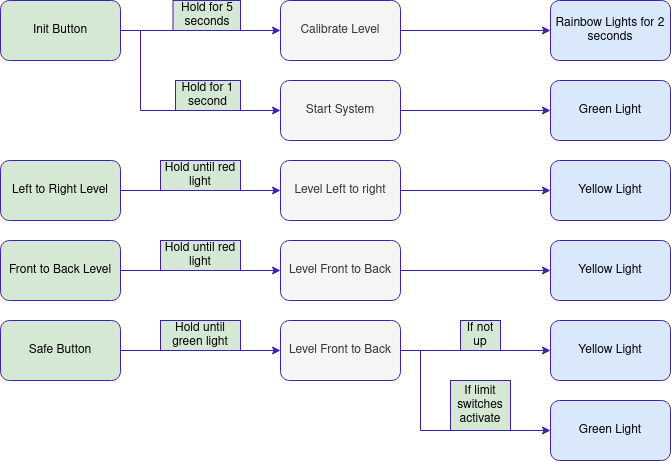

The diagram above was exported from draw.io. Its source (the exported page's mxGraphModel, read from the mxfile embedded in the PNG):
<mxGraphModel dx="1422" dy="776" grid="1" gridSize="10" guides="1" tooltips="1" connect="1" arrows="1" fold="1" page="1" pageScale="1" pageWidth="850" pageHeight="1100" math="0" shadow="0">
  <root>
    <mxCell id="0" />
    <mxCell id="1" parent="0" />
    <mxCell id="2" style="edgeStyle=orthogonalEdgeStyle;rounded=0;orthogonalLoop=1;jettySize=auto;html=1;fillColor=#d5e8d4;strokeColor=#401DB3;" edge="1" source="4" target="6" parent="1">
      <mxGeometry relative="1" as="geometry" />
    </mxCell>
    <mxCell id="3" style="edgeStyle=orthogonalEdgeStyle;rounded=0;orthogonalLoop=1;jettySize=auto;html=1;entryX=0;entryY=0.5;entryDx=0;entryDy=0;fillColor=#d5e8d4;strokeColor=#401DB3;" edge="1" source="4" target="8" parent="1">
      <mxGeometry relative="1" as="geometry">
        <Array as="points">
          <mxPoint x="220" y="70" />
          <mxPoint x="220" y="150" />
        </Array>
      </mxGeometry>
    </mxCell>
    <mxCell id="4" value="Init Button" style="rounded=1;whiteSpace=wrap;html=1;fillColor=#d5e8d4;strokeColor=#401DB3;" vertex="1" parent="1">
      <mxGeometry x="80" y="40" width="120" height="60" as="geometry" />
    </mxCell>
    <mxCell id="5" style="edgeStyle=orthogonalEdgeStyle;rounded=0;orthogonalLoop=1;jettySize=auto;html=1;entryX=0;entryY=0.5;entryDx=0;entryDy=0;fillColor=#d5e8d4;strokeColor=#401DB3;" edge="1" source="6" target="11" parent="1">
      <mxGeometry relative="1" as="geometry" />
    </mxCell>
    <mxCell id="6" value="Calibrate Level" style="rounded=1;whiteSpace=wrap;html=1;fillColor=#f5f5f5;fontColor=#333333;strokeColor=#401DB3;" vertex="1" parent="1">
      <mxGeometry x="360" y="40" width="120" height="60" as="geometry" />
    </mxCell>
    <mxCell id="7" style="edgeStyle=orthogonalEdgeStyle;rounded=0;orthogonalLoop=1;jettySize=auto;html=1;entryX=0;entryY=0.5;entryDx=0;entryDy=0;fillColor=#d5e8d4;strokeColor=#401DB3;" edge="1" source="8" target="12" parent="1">
      <mxGeometry relative="1" as="geometry" />
    </mxCell>
    <mxCell id="8" value="Start System" style="rounded=1;whiteSpace=wrap;html=1;fillColor=#f5f5f5;fontColor=#333333;strokeColor=#401DB3;" vertex="1" parent="1">
      <mxGeometry x="360" y="120" width="120" height="60" as="geometry" />
    </mxCell>
    <mxCell id="9" value="&lt;div&gt;Hold for 5 seconds&lt;/div&gt;" style="text;html=1;align=center;verticalAlign=middle;whiteSpace=wrap;rounded=0;fillColor=#d5e8d4;strokeColor=#401DB3;" vertex="1" parent="1">
      <mxGeometry x="252.5" y="40" width="67.5" height="30" as="geometry" />
    </mxCell>
    <mxCell id="10" value="&lt;div&gt;Hold for 1 second&lt;/div&gt;" style="text;html=1;align=center;verticalAlign=middle;whiteSpace=wrap;rounded=0;fillColor=#d5e8d4;strokeColor=#401DB3;" vertex="1" parent="1">
      <mxGeometry x="255" y="120" width="65" height="30" as="geometry" />
    </mxCell>
    <mxCell id="11" value="Rainbow Lights for 2 seconds" style="rounded=1;whiteSpace=wrap;html=1;fillColor=#dae8fc;strokeColor=#401DB3;" vertex="1" parent="1">
      <mxGeometry x="630" y="40" width="120" height="60" as="geometry" />
    </mxCell>
    <mxCell id="12" value="&lt;div&gt;Green Light&lt;/div&gt;" style="rounded=1;whiteSpace=wrap;html=1;fillColor=#dae8fc;strokeColor=#401DB3;" vertex="1" parent="1">
      <mxGeometry x="630" y="120" width="120" height="60" as="geometry" />
    </mxCell>
    <mxCell id="13" style="edgeStyle=orthogonalEdgeStyle;rounded=0;orthogonalLoop=1;jettySize=auto;html=1;fillColor=#d5e8d4;strokeColor=#401DB3;" edge="1" source="14" target="16" parent="1">
      <mxGeometry relative="1" as="geometry" />
    </mxCell>
    <mxCell id="14" value="Left to Right Level" style="rounded=1;whiteSpace=wrap;html=1;fillColor=#d5e8d4;strokeColor=#401DB3;" vertex="1" parent="1">
      <mxGeometry x="80" y="200" width="120" height="60" as="geometry" />
    </mxCell>
    <mxCell id="15" style="edgeStyle=orthogonalEdgeStyle;rounded=0;orthogonalLoop=1;jettySize=auto;html=1;entryX=0;entryY=0.5;entryDx=0;entryDy=0;fillColor=#d5e8d4;strokeColor=#401DB3;" edge="1" source="16" target="17" parent="1">
      <mxGeometry relative="1" as="geometry" />
    </mxCell>
    <mxCell id="16" value="&lt;div&gt;Level Left to right&lt;/div&gt;" style="rounded=1;whiteSpace=wrap;html=1;fillColor=#f5f5f5;fontColor=#333333;strokeColor=#401DB3;" vertex="1" parent="1">
      <mxGeometry x="360" y="200" width="120" height="60" as="geometry" />
    </mxCell>
    <mxCell id="17" value="Yellow Light" style="rounded=1;whiteSpace=wrap;html=1;fillColor=#dae8fc;strokeColor=#401DB3;" vertex="1" parent="1">
      <mxGeometry x="630" y="200" width="120" height="60" as="geometry" />
    </mxCell>
    <mxCell id="18" style="edgeStyle=orthogonalEdgeStyle;rounded=0;orthogonalLoop=1;jettySize=auto;html=1;fillColor=#d5e8d4;strokeColor=#401DB3;" edge="1" source="19" target="21" parent="1">
      <mxGeometry relative="1" as="geometry" />
    </mxCell>
    <mxCell id="19" value="Front to Back Level" style="rounded=1;whiteSpace=wrap;html=1;fillColor=#d5e8d4;strokeColor=#401DB3;" vertex="1" parent="1">
      <mxGeometry x="80" y="280" width="120" height="60" as="geometry" />
    </mxCell>
    <mxCell id="20" style="edgeStyle=orthogonalEdgeStyle;rounded=0;orthogonalLoop=1;jettySize=auto;html=1;entryX=0;entryY=0.5;entryDx=0;entryDy=0;fillColor=#d5e8d4;strokeColor=#401DB3;" edge="1" source="21" target="22" parent="1">
      <mxGeometry relative="1" as="geometry" />
    </mxCell>
    <mxCell id="21" value="Level Front to Back" style="rounded=1;whiteSpace=wrap;html=1;fillColor=#f5f5f5;fontColor=#333333;strokeColor=#401DB3;" vertex="1" parent="1">
      <mxGeometry x="360" y="280" width="120" height="60" as="geometry" />
    </mxCell>
    <mxCell id="22" value="Yellow Light" style="rounded=1;whiteSpace=wrap;html=1;fillColor=#dae8fc;strokeColor=#401DB3;" vertex="1" parent="1">
      <mxGeometry x="630" y="280" width="120" height="60" as="geometry" />
    </mxCell>
    <mxCell id="23" style="edgeStyle=orthogonalEdgeStyle;rounded=0;orthogonalLoop=1;jettySize=auto;html=1;fillColor=#d5e8d4;strokeColor=#401DB3;" edge="1" source="24" target="27" parent="1">
      <mxGeometry relative="1" as="geometry" />
    </mxCell>
    <mxCell id="24" value="Safe Button" style="rounded=1;whiteSpace=wrap;html=1;fillColor=#d5e8d4;strokeColor=#401DB3;" vertex="1" parent="1">
      <mxGeometry x="80" y="360" width="120" height="60" as="geometry" />
    </mxCell>
    <mxCell id="25" style="edgeStyle=orthogonalEdgeStyle;rounded=0;orthogonalLoop=1;jettySize=auto;html=1;entryX=0;entryY=0.5;entryDx=0;entryDy=0;fillColor=#d5e8d4;strokeColor=#401DB3;" edge="1" source="27" target="28" parent="1">
      <mxGeometry relative="1" as="geometry" />
    </mxCell>
    <mxCell id="26" style="edgeStyle=orthogonalEdgeStyle;rounded=0;orthogonalLoop=1;jettySize=auto;html=1;entryX=0;entryY=0.5;entryDx=0;entryDy=0;fillColor=#d5e8d4;strokeColor=#401DB3;" edge="1" source="27" target="30" parent="1">
      <mxGeometry relative="1" as="geometry">
        <Array as="points">
          <mxPoint x="500" y="390" />
          <mxPoint x="500" y="470" />
        </Array>
      </mxGeometry>
    </mxCell>
    <mxCell id="27" value="Level Front to Back" style="rounded=1;whiteSpace=wrap;html=1;fillColor=#f5f5f5;fontColor=#333333;strokeColor=#401DB3;" vertex="1" parent="1">
      <mxGeometry x="360" y="360" width="120" height="60" as="geometry" />
    </mxCell>
    <mxCell id="28" value="Yellow Light" style="rounded=1;whiteSpace=wrap;html=1;fillColor=#dae8fc;strokeColor=#401DB3;" vertex="1" parent="1">
      <mxGeometry x="630" y="360" width="120" height="60" as="geometry" />
    </mxCell>
    <mxCell id="29" value="If not up" style="text;html=1;align=center;verticalAlign=middle;whiteSpace=wrap;rounded=0;fillColor=#d5e8d4;strokeColor=#401DB3;" vertex="1" parent="1">
      <mxGeometry x="540" y="360" width="40" height="30" as="geometry" />
    </mxCell>
    <mxCell id="30" value="Green Light" style="rounded=1;whiteSpace=wrap;html=1;fillColor=#dae8fc;strokeColor=#401DB3;" vertex="1" parent="1">
      <mxGeometry x="630" y="440" width="120" height="60" as="geometry" />
    </mxCell>
    <mxCell id="31" value="If limit switches activate" style="text;html=1;align=center;verticalAlign=middle;whiteSpace=wrap;rounded=0;fillColor=#d5e8d4;strokeColor=#401DB3;" vertex="1" parent="1">
      <mxGeometry x="530" y="420" width="60" height="50" as="geometry" />
    </mxCell>
    <mxCell id="32" value="Hold until green light" style="text;html=1;align=center;verticalAlign=middle;whiteSpace=wrap;rounded=0;fillColor=#d5e8d4;strokeColor=#401DB3;" vertex="1" parent="1">
      <mxGeometry x="240" y="360" width="80" height="30" as="geometry" />
    </mxCell>
    <mxCell id="33" value="Hold until red light" style="text;html=1;align=center;verticalAlign=middle;whiteSpace=wrap;rounded=0;fillColor=#d5e8d4;strokeColor=#401DB3;" vertex="1" parent="1">
      <mxGeometry x="240" y="200" width="80" height="30" as="geometry" />
    </mxCell>
    <mxCell id="34" value="Hold until red light" style="text;html=1;align=center;verticalAlign=middle;whiteSpace=wrap;rounded=0;fillColor=#d5e8d4;strokeColor=#401DB3;" vertex="1" parent="1">
      <mxGeometry x="240" y="280" width="80" height="30" as="geometry" />
    </mxCell>
  </root>
</mxGraphModel>